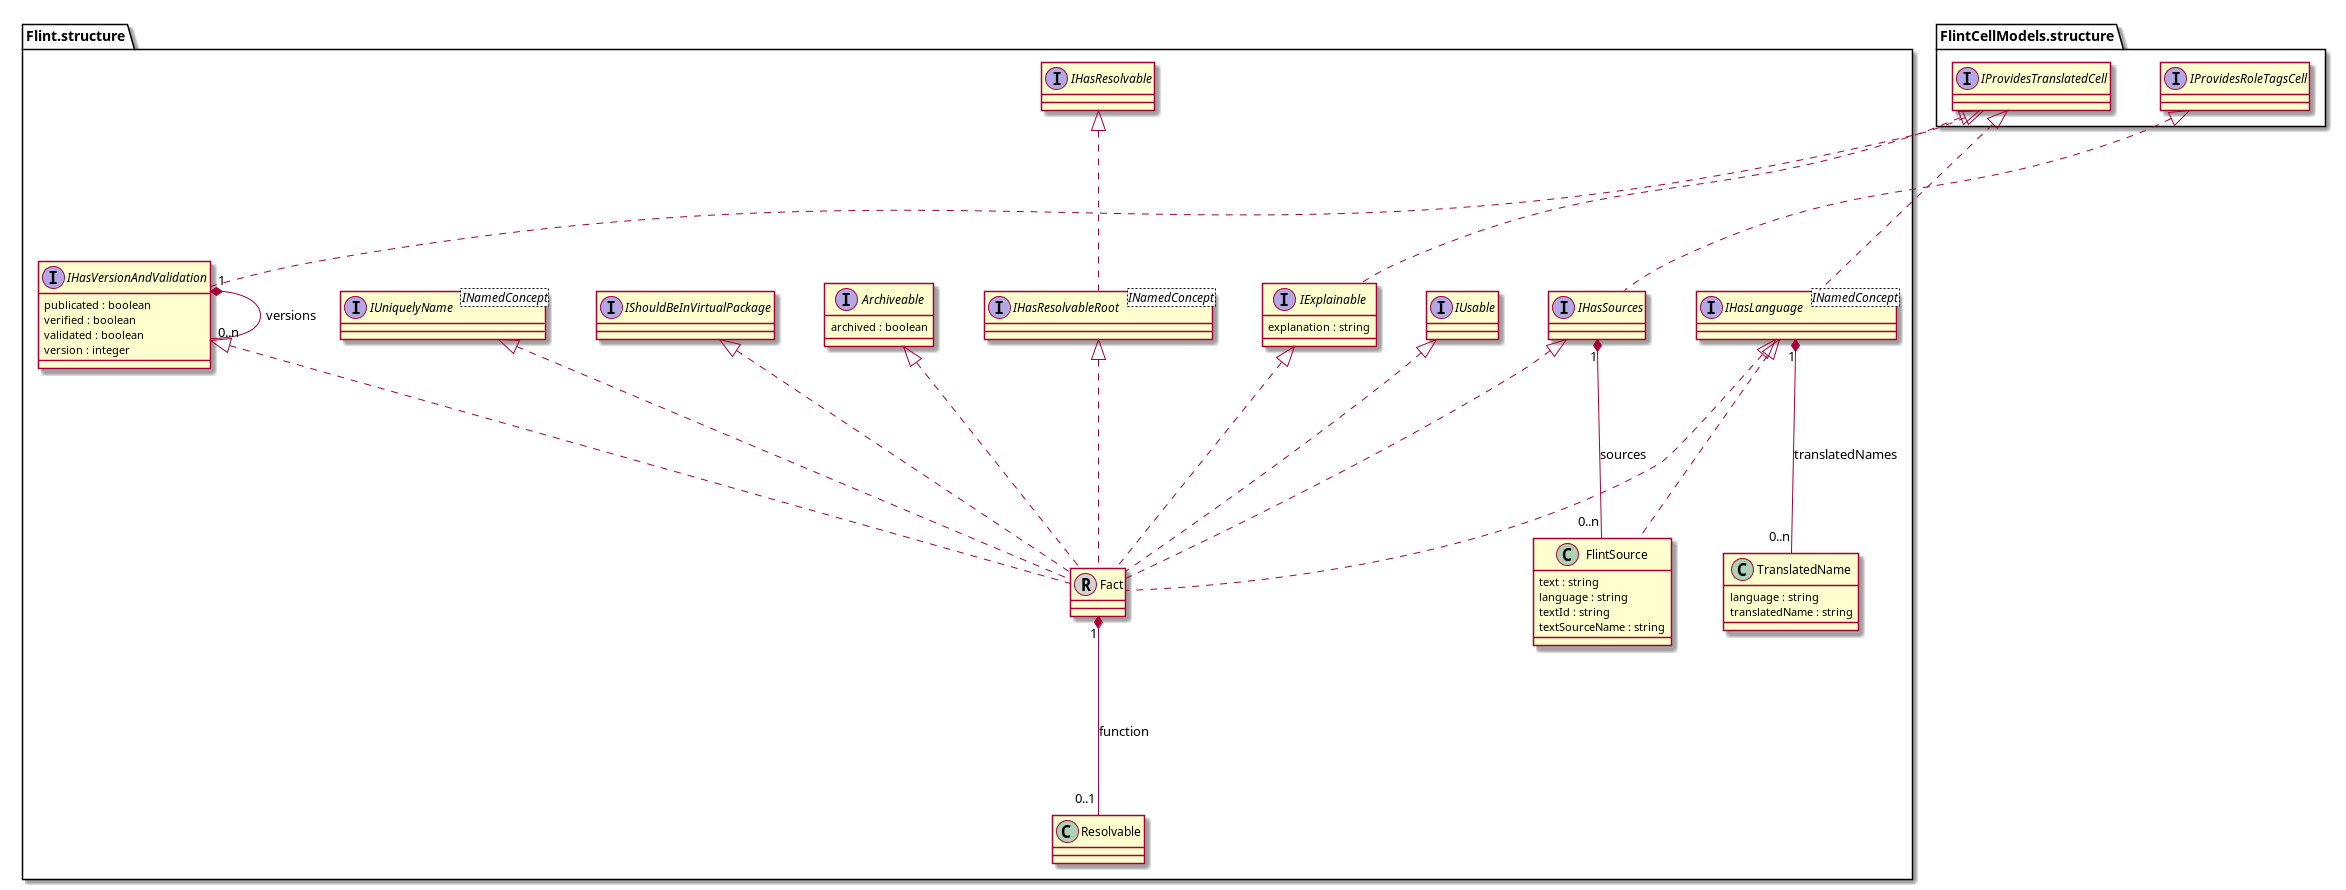

The diagram above was rendered by PlantUML. Its source (embedded in the PNG):
@startuml Fact-Model

skinparam nodesep 50
skinparam ranksep 150

interface "Flint.structure.IUniquelyName" <INamedConcept>
interface "Flint.structure.IUsable" 
interface "Flint.structure.IHasResolvable" 
interface "Flint.structure.IHasVersionAndValidation" 
"Flint.structure.IHasVersionAndValidation" : publicated : boolean
"Flint.structure.IHasVersionAndValidation" : verified : boolean
"Flint.structure.IHasVersionAndValidation" : validated : boolean
"Flint.structure.IHasVersionAndValidation" : version : integer
interface "Flint.structure.IExplainable" 
"Flint.structure.IExplainable" : explanation : string
interface "Flint.structure.IShouldBeInVirtualPackage" 
interface "Flint.structure.Archiveable" 
"Flint.structure.Archiveable" : archived : boolean
interface "Flint.structure.IHasLanguage" <INamedConcept>
interface "FlintCellModels.structure.IProvidesRoleTagsCell" 
interface "Flint.structure.IHasSources" 
interface "FlintCellModels.structure.IProvidesTranslatedCell" 
interface "Flint.structure.IHasResolvableRoot" <INamedConcept>
class "Flint.structure.Resolvable"  
class "Flint.structure.Fact"  << (R, lightgrey) >>
class "Flint.structure.TranslatedName"  
"Flint.structure.TranslatedName" : language : string
"Flint.structure.TranslatedName" : translatedName : string
class "Flint.structure.FlintSource"
"Flint.structure.FlintSource" : text : string
"Flint.structure.FlintSource" : language : string
"Flint.structure.FlintSource" : textId : string
"Flint.structure.FlintSource" : textSourceName : string  
"Flint.structure.IHasLanguage" <|.. "Flint.structure.FlintSource" 

"FlintCellModels.structure.IProvidesTranslatedCell" <|.. "Flint.structure.IHasVersionAndValidation"
"FlintCellModels.structure.IProvidesTranslatedCell" <|.. "Flint.structure.IExplainable"
"FlintCellModels.structure.IProvidesTranslatedCell" <|.. "Flint.structure.IHasLanguage"
"FlintCellModels.structure.IProvidesRoleTagsCell" <|.. "Flint.structure.IHasSources"
"Flint.structure.IHasResolvable" <|.. "Flint.structure.IHasResolvableRoot"
"Flint.structure.IUniquelyName" <|.. "Flint.structure.Fact"
"Flint.structure.IExplainable" <|.. "Flint.structure.Fact"
"Flint.structure.IUsable" <|.. "Flint.structure.Fact"
"Flint.structure.IHasSources" <|.. "Flint.structure.Fact"
"Flint.structure.IHasResolvableRoot" <|.. "Flint.structure.Fact"
"Flint.structure.IShouldBeInVirtualPackage" <|.. "Flint.structure.Fact"
"Flint.structure.IHasLanguage" <|.. "Flint.structure.Fact"
"Flint.structure.IHasVersionAndValidation" <|.. "Flint.structure.Fact"
"Flint.structure.Archiveable" <|.. "Flint.structure.Fact"
"Flint.structure.IHasVersionAndValidation" "1" *-- "0..n" "Flint.structure.IHasVersionAndValidation" : versions
"Flint.structure.Fact" "1" *-- "0..1" "Flint.structure.Resolvable" : function
"Flint.structure.IHasLanguage" "1" *-- "0..n" "Flint.structure.TranslatedName" : translatedNames
"Flint.structure.IHasSources" "1" *-- "0..n" "Flint.structure.FlintSource" : sources

@enduml